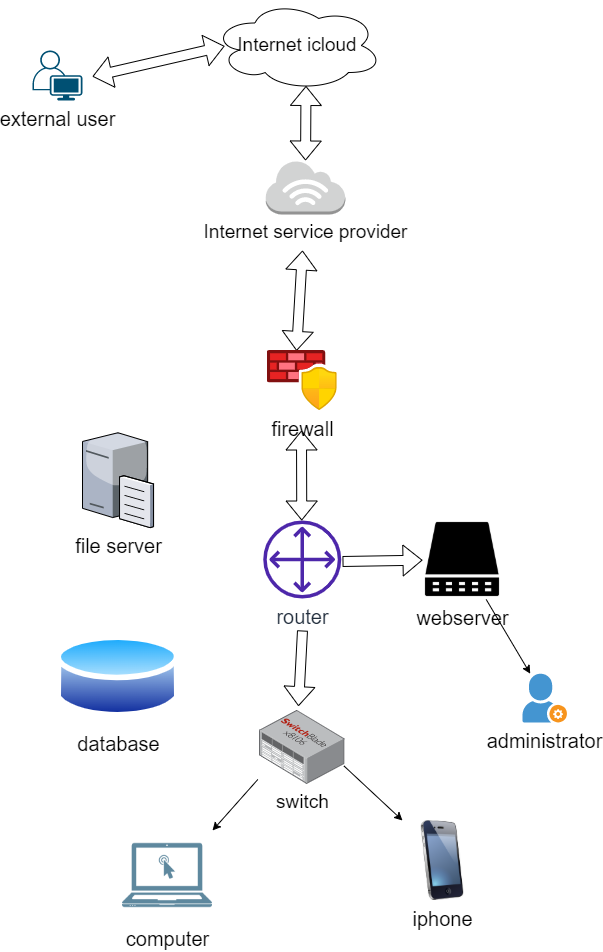

The diagram above was exported from draw.io. Its source (the exported page's mxGraphModel, read from the mxfile embedded in the PNG):
<mxGraphModel dx="782" dy="1637" grid="1" gridSize="10" guides="1" tooltips="1" connect="1" arrows="1" fold="1" page="1" pageScale="1" pageWidth="827" pageHeight="1169" math="0" shadow="0">
  <root>
    <mxCell id="0" />
    <mxCell id="1" parent="0" />
    <mxCell id="xPmaiQf7bTD5fO14EcgE-1" value="Internet icloud" style="ellipse;shape=cloud;whiteSpace=wrap;html=1;fontSize=19;" vertex="1" parent="1">
      <mxGeometry x="310" y="-100" width="170" height="90" as="geometry" />
    </mxCell>
    <mxCell id="xPmaiQf7bTD5fO14EcgE-3" value="Internet service provider" style="outlineConnect=0;dashed=0;verticalLabelPosition=bottom;verticalAlign=top;align=center;html=1;shape=mxgraph.aws3.internet_3;fillColor=#D2D3D3;gradientColor=none;fontSize=19;" vertex="1" parent="1">
      <mxGeometry x="363.15" y="60" width="79.5" height="54" as="geometry" />
    </mxCell>
    <mxCell id="xPmaiQf7bTD5fO14EcgE-4" value="" style="shape=flexArrow;endArrow=classic;startArrow=classic;html=1;rounded=0;fontSize=19;entryX=0.55;entryY=0.95;entryDx=0;entryDy=0;entryPerimeter=0;" edge="1" parent="1" source="xPmaiQf7bTD5fO14EcgE-3" target="xPmaiQf7bTD5fO14EcgE-1">
      <mxGeometry width="100" height="100" relative="1" as="geometry">
        <mxPoint x="410" y="130" as="sourcePoint" />
        <mxPoint x="450" y="150" as="targetPoint" />
      </mxGeometry>
    </mxCell>
    <mxCell id="xPmaiQf7bTD5fO14EcgE-7" value="" style="shape=flexArrow;endArrow=classic;startArrow=classic;html=1;rounded=0;fontSize=19;exitX=0.419;exitY=0.006;exitDx=0;exitDy=0;exitPerimeter=0;" edge="1" parent="1" source="xPmaiQf7bTD5fO14EcgE-8">
      <mxGeometry width="100" height="100" relative="1" as="geometry">
        <mxPoint x="230" y="179.42399999999998" as="sourcePoint" />
        <mxPoint x="400" y="150" as="targetPoint" />
        <Array as="points" />
      </mxGeometry>
    </mxCell>
    <mxCell id="xPmaiQf7bTD5fO14EcgE-8" value="firewall" style="aspect=fixed;html=1;points=[];align=center;image;fontSize=20;image=img/lib/azure2/networking/Azure_Firewall_Manager.svg;" vertex="1" parent="1">
      <mxGeometry x="364.75" y="250" width="70" height="60" as="geometry" />
    </mxCell>
    <mxCell id="xPmaiQf7bTD5fO14EcgE-9" value="router" style="sketch=0;outlineConnect=0;fontColor=#232F3E;gradientColor=none;fillColor=#4D27AA;strokeColor=none;dashed=0;verticalLabelPosition=bottom;verticalAlign=top;align=center;html=1;fontSize=20;fontStyle=0;aspect=fixed;pointerEvents=1;shape=mxgraph.aws4.customer_gateway;" vertex="1" parent="1">
      <mxGeometry x="360.75" y="420" width="78" height="78" as="geometry" />
    </mxCell>
    <mxCell id="xPmaiQf7bTD5fO14EcgE-12" value="" style="shape=flexArrow;endArrow=classic;startArrow=classic;html=1;rounded=0;fontSize=19;exitX=0.419;exitY=0.006;exitDx=0;exitDy=0;exitPerimeter=0;" edge="1" parent="1">
      <mxGeometry width="100" height="100" relative="1" as="geometry">
        <mxPoint x="399.24999999999994" y="419.9999999999999" as="sourcePoint" />
        <mxPoint x="399" y="330" as="targetPoint" />
        <Array as="points" />
      </mxGeometry>
    </mxCell>
    <mxCell id="xPmaiQf7bTD5fO14EcgE-13" value="switch" style="points=[];aspect=fixed;html=1;align=center;shadow=0;dashed=0;image;image=img/lib/allied_telesis/switch/Modular_Switch_SBx8106.svg;fontSize=19;" vertex="1" parent="1">
      <mxGeometry x="356.85" y="610" width="85.8" height="73.8" as="geometry" />
    </mxCell>
    <mxCell id="xPmaiQf7bTD5fO14EcgE-19" value="iphone" style="image;html=1;image=img/lib/clip_art/telecommunication/iPhone_128x128.png;fontSize=20;" vertex="1" parent="1">
      <mxGeometry x="500" y="720" width="80" height="80" as="geometry" />
    </mxCell>
    <mxCell id="xPmaiQf7bTD5fO14EcgE-20" value="" style="endArrow=classic;html=1;rounded=0;fontSize=20;entryX=0;entryY=0;entryDx=0;entryDy=0;exitX=0.985;exitY=0.75;exitDx=0;exitDy=0;exitPerimeter=0;" edge="1" parent="1" source="xPmaiQf7bTD5fO14EcgE-13" target="xPmaiQf7bTD5fO14EcgE-19">
      <mxGeometry width="50" height="50" relative="1" as="geometry">
        <mxPoint x="410" y="630" as="sourcePoint" />
        <mxPoint x="460" y="580" as="targetPoint" />
      </mxGeometry>
    </mxCell>
    <mxCell id="xPmaiQf7bTD5fO14EcgE-21" value="" style="shape=flexArrow;endArrow=classic;html=1;rounded=0;fontSize=20;entryX=0.456;entryY=-0.059;entryDx=0;entryDy=0;entryPerimeter=0;" edge="1" parent="1" target="xPmaiQf7bTD5fO14EcgE-13">
      <mxGeometry width="50" height="50" relative="1" as="geometry">
        <mxPoint x="400" y="530" as="sourcePoint" />
        <mxPoint x="400" y="600" as="targetPoint" />
      </mxGeometry>
    </mxCell>
    <mxCell id="xPmaiQf7bTD5fO14EcgE-22" value="database" style="aspect=fixed;perimeter=ellipsePerimeter;html=1;align=center;shadow=0;dashed=0;spacingTop=3;image;image=img/lib/active_directory/database.svg;fontSize=20;" vertex="1" parent="1">
      <mxGeometry x="153.34" y="530" width="124.32" height="92" as="geometry" />
    </mxCell>
    <mxCell id="xPmaiQf7bTD5fO14EcgE-23" value="file server" style="verticalLabelPosition=bottom;sketch=0;aspect=fixed;html=1;verticalAlign=top;strokeColor=none;align=center;outlineConnect=0;shape=mxgraph.citrix.file_server;fontSize=20;" vertex="1" parent="1">
      <mxGeometry x="180" y="330" width="71" height="97" as="geometry" />
    </mxCell>
    <mxCell id="xPmaiQf7bTD5fO14EcgE-25" value="external user" style="points=[[0.35,0,0],[0.98,0.51,0],[1,0.71,0],[0.67,1,0],[0,0.795,0],[0,0.65,0]];verticalLabelPosition=bottom;sketch=0;html=1;verticalAlign=top;aspect=fixed;align=center;pointerEvents=1;shape=mxgraph.cisco19.user;fillColor=#005073;strokeColor=none;fontSize=20;" vertex="1" parent="1">
      <mxGeometry x="130" y="-50" width="50" height="50" as="geometry" />
    </mxCell>
    <mxCell id="xPmaiQf7bTD5fO14EcgE-26" value="" style="shape=flexArrow;endArrow=classic;startArrow=classic;html=1;rounded=0;fontSize=19;entryX=0.071;entryY=0.507;entryDx=0;entryDy=0;entryPerimeter=0;" edge="1" parent="1" target="xPmaiQf7bTD5fO14EcgE-1">
      <mxGeometry width="100" height="100" relative="1" as="geometry">
        <mxPoint x="190" y="-24" as="sourcePoint" />
        <mxPoint x="296.44" y="-30" as="targetPoint" />
      </mxGeometry>
    </mxCell>
    <mxCell id="xPmaiQf7bTD5fO14EcgE-27" value="" style="shape=flexArrow;endArrow=classic;html=1;rounded=0;fontSize=20;" edge="1" parent="1" target="xPmaiQf7bTD5fO14EcgE-28">
      <mxGeometry width="50" height="50" relative="1" as="geometry">
        <mxPoint x="440" y="461" as="sourcePoint" />
        <mxPoint x="540" y="440" as="targetPoint" />
      </mxGeometry>
    </mxCell>
    <mxCell id="xPmaiQf7bTD5fO14EcgE-28" value="webserver" style="shape=image;html=1;verticalAlign=top;verticalLabelPosition=bottom;labelBackgroundColor=#ffffff;imageAspect=0;aspect=fixed;image=https://cdn1.iconfinder.com/data/icons/computer-hardware-hand-drawn-vol-1/52/server__database__data__storage__computer__webserver__electronic-128.png;fontSize=20;" vertex="1" parent="1">
      <mxGeometry x="520" y="419" width="80" height="80" as="geometry" />
    </mxCell>
    <mxCell id="xPmaiQf7bTD5fO14EcgE-29" value="administrator" style="shadow=0;dashed=0;html=1;strokeColor=none;fillColor=#4495D1;labelPosition=center;verticalLabelPosition=bottom;verticalAlign=top;align=center;outlineConnect=0;shape=mxgraph.veeam.company_administrator;fontSize=20;" vertex="1" parent="1">
      <mxGeometry x="620" y="573.2" width="44.4" height="48.8" as="geometry" />
    </mxCell>
    <mxCell id="xPmaiQf7bTD5fO14EcgE-30" value="" style="endArrow=classic;html=1;rounded=0;fontSize=20;" edge="1" parent="1" source="xPmaiQf7bTD5fO14EcgE-28" target="xPmaiQf7bTD5fO14EcgE-29">
      <mxGeometry width="50" height="50" relative="1" as="geometry">
        <mxPoint x="410" y="580" as="sourcePoint" />
        <mxPoint x="460" y="530" as="targetPoint" />
      </mxGeometry>
    </mxCell>
    <mxCell id="xPmaiQf7bTD5fO14EcgE-31" value="computer" style="shape=image;html=1;verticalAlign=top;verticalLabelPosition=bottom;labelBackgroundColor=#ffffff;imageAspect=0;aspect=fixed;image=https://cdn1.iconfinder.com/data/icons/technology-and-hardware-2/200/vector_66_02-128.png;fontSize=20;" vertex="1" parent="1">
      <mxGeometry x="220" y="730" width="90" height="90" as="geometry" />
    </mxCell>
    <mxCell id="xPmaiQf7bTD5fO14EcgE-32" value="" style="endArrow=classic;html=1;rounded=0;fontSize=20;entryX=1;entryY=0;entryDx=0;entryDy=0;exitX=-0.018;exitY=0.935;exitDx=0;exitDy=0;exitPerimeter=0;" edge="1" parent="1" source="xPmaiQf7bTD5fO14EcgE-13" target="xPmaiQf7bTD5fO14EcgE-31">
      <mxGeometry width="50" height="50" relative="1" as="geometry">
        <mxPoint x="451.36299999999983" y="675.3499999999999" as="sourcePoint" />
        <mxPoint x="510" y="730" as="targetPoint" />
      </mxGeometry>
    </mxCell>
  </root>
</mxGraphModel>